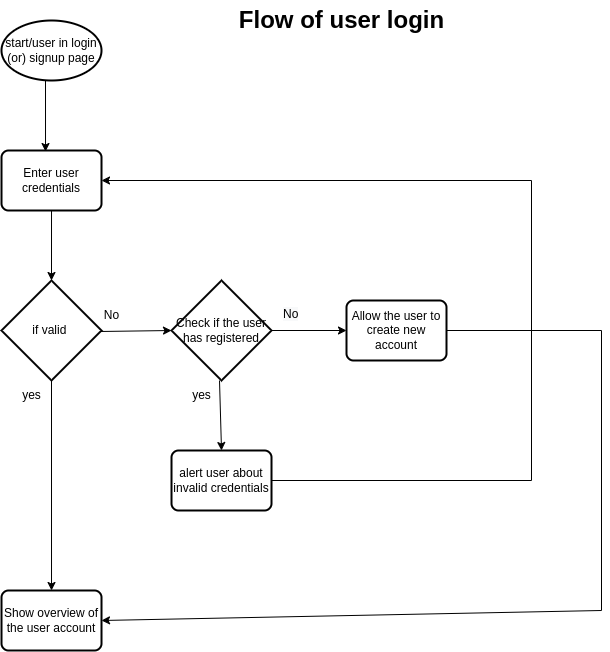

The diagram above was exported from draw.io. Its source (the exported page's mxGraphModel, read from the mxfile embedded in the PNG):
<mxGraphModel dx="1421" dy="771" grid="1" gridSize="10" guides="1" tooltips="1" connect="1" arrows="1" fold="1" page="1" pageScale="1" pageWidth="850" pageHeight="1100" math="0" shadow="0">
  <root>
    <mxCell id="0" />
    <mxCell id="1" parent="0" />
    <mxCell id="Soy8B_rPLl0cuqoZVtEx-2" value="start/user in login (or) signup page" style="strokeWidth=2;html=1;shape=mxgraph.flowchart.start_1;whiteSpace=wrap;" vertex="1" parent="1">
      <mxGeometry x="80" y="30" width="100" height="60" as="geometry" />
    </mxCell>
    <mxCell id="Soy8B_rPLl0cuqoZVtEx-4" value="Enter user credentials" style="rounded=1;whiteSpace=wrap;html=1;absoluteArcSize=1;arcSize=14;strokeWidth=2;" vertex="1" parent="1">
      <mxGeometry x="80.01" y="160" width="100" height="60" as="geometry" />
    </mxCell>
    <mxCell id="Soy8B_rPLl0cuqoZVtEx-6" value="if valid&amp;nbsp;" style="strokeWidth=2;html=1;shape=mxgraph.flowchart.decision;whiteSpace=wrap;" vertex="1" parent="1">
      <mxGeometry x="79.99000000000001" y="290" width="100" height="100" as="geometry" />
    </mxCell>
    <mxCell id="Soy8B_rPLl0cuqoZVtEx-9" value="yes" style="text;html=1;align=center;verticalAlign=middle;resizable=0;points=[];autosize=1;strokeColor=none;fillColor=none;" vertex="1" parent="1">
      <mxGeometry x="90" y="390" width="40" height="30" as="geometry" />
    </mxCell>
    <mxCell id="Soy8B_rPLl0cuqoZVtEx-10" value="No" style="text;html=1;align=center;verticalAlign=middle;resizable=0;points=[];autosize=1;strokeColor=none;fillColor=none;" vertex="1" parent="1">
      <mxGeometry x="170" y="310" width="40" height="30" as="geometry" />
    </mxCell>
    <mxCell id="Soy8B_rPLl0cuqoZVtEx-11" value="Allow the user to create new account" style="rounded=1;whiteSpace=wrap;html=1;absoluteArcSize=1;arcSize=14;strokeWidth=2;" vertex="1" parent="1">
      <mxGeometry x="425" y="310" width="100" height="60" as="geometry" />
    </mxCell>
    <mxCell id="Soy8B_rPLl0cuqoZVtEx-12" value="&lt;font style=&quot;font-size: 12px;&quot;&gt;Check if the user has registered&lt;/font&gt;" style="strokeWidth=2;html=1;shape=mxgraph.flowchart.decision;whiteSpace=wrap;" vertex="1" parent="1">
      <mxGeometry x="250" y="290" width="100.01" height="100" as="geometry" />
    </mxCell>
    <mxCell id="Soy8B_rPLl0cuqoZVtEx-14" value="yes" style="text;html=1;align=center;verticalAlign=middle;resizable=0;points=[];autosize=1;strokeColor=none;fillColor=none;" vertex="1" parent="1">
      <mxGeometry x="260" y="390" width="40" height="30" as="geometry" />
    </mxCell>
    <mxCell id="Soy8B_rPLl0cuqoZVtEx-15" value="&lt;span style=&quot;color: rgb(0, 0, 0); font-family: Helvetica; font-size: 12px; font-style: normal; font-variant-ligatures: normal; font-variant-caps: normal; font-weight: 400; letter-spacing: normal; orphans: 2; text-align: center; text-indent: 0px; text-transform: none; widows: 2; word-spacing: 0px; -webkit-text-stroke-width: 0px; background-color: rgb(248, 249, 250); text-decoration-thickness: initial; text-decoration-style: initial; text-decoration-color: initial; float: none; display: inline !important;&quot;&gt;No&lt;/span&gt;" style="text;whiteSpace=wrap;html=1;" vertex="1" parent="1">
      <mxGeometry x="360" y="310" width="30" height="20" as="geometry" />
    </mxCell>
    <mxCell id="Soy8B_rPLl0cuqoZVtEx-17" value="alert user about invalid credentials" style="rounded=1;whiteSpace=wrap;html=1;absoluteArcSize=1;arcSize=14;strokeWidth=2;" vertex="1" parent="1">
      <mxGeometry x="250.01" y="460" width="100" height="60" as="geometry" />
    </mxCell>
    <mxCell id="Soy8B_rPLl0cuqoZVtEx-20" value="" style="endArrow=none;html=1;rounded=0;fontSize=12;exitX=1;exitY=0.5;exitDx=0;exitDy=0;" edge="1" parent="1" source="Soy8B_rPLl0cuqoZVtEx-17">
      <mxGeometry width="50" height="50" relative="1" as="geometry">
        <mxPoint x="410" y="450" as="sourcePoint" />
        <mxPoint x="610" y="490" as="targetPoint" />
      </mxGeometry>
    </mxCell>
    <mxCell id="Soy8B_rPLl0cuqoZVtEx-22" value="" style="endArrow=none;html=1;rounded=0;fontSize=12;" edge="1" parent="1">
      <mxGeometry width="50" height="50" relative="1" as="geometry">
        <mxPoint x="610" y="490" as="sourcePoint" />
        <mxPoint x="610" y="190" as="targetPoint" />
      </mxGeometry>
    </mxCell>
    <mxCell id="Soy8B_rPLl0cuqoZVtEx-24" value="" style="endArrow=classic;html=1;rounded=0;fontSize=12;entryX=1;entryY=0.5;entryDx=0;entryDy=0;" edge="1" parent="1" target="Soy8B_rPLl0cuqoZVtEx-4">
      <mxGeometry width="50" height="50" relative="1" as="geometry">
        <mxPoint x="610" y="190" as="sourcePoint" />
        <mxPoint x="460" y="200" as="targetPoint" />
      </mxGeometry>
    </mxCell>
    <mxCell id="Soy8B_rPLl0cuqoZVtEx-25" value="" style="endArrow=classic;html=1;rounded=0;fontSize=12;exitX=0.44;exitY=1;exitDx=0;exitDy=0;exitPerimeter=0;entryX=0.44;entryY=0.017;entryDx=0;entryDy=0;entryPerimeter=0;" edge="1" parent="1" source="Soy8B_rPLl0cuqoZVtEx-2" target="Soy8B_rPLl0cuqoZVtEx-4">
      <mxGeometry width="50" height="50" relative="1" as="geometry">
        <mxPoint x="410" y="450" as="sourcePoint" />
        <mxPoint x="460" y="400" as="targetPoint" />
      </mxGeometry>
    </mxCell>
    <mxCell id="Soy8B_rPLl0cuqoZVtEx-26" value="" style="endArrow=classic;html=1;rounded=0;fontSize=12;exitX=0.5;exitY=1;exitDx=0;exitDy=0;" edge="1" parent="1" source="Soy8B_rPLl0cuqoZVtEx-4" target="Soy8B_rPLl0cuqoZVtEx-6">
      <mxGeometry width="50" height="50" relative="1" as="geometry">
        <mxPoint x="410" y="450" as="sourcePoint" />
        <mxPoint x="460" y="400" as="targetPoint" />
      </mxGeometry>
    </mxCell>
    <mxCell id="Soy8B_rPLl0cuqoZVtEx-27" value="" style="endArrow=classic;html=1;rounded=0;fontSize=12;exitX=0.225;exitY=1.033;exitDx=0;exitDy=0;exitPerimeter=0;entryX=0;entryY=0.5;entryDx=0;entryDy=0;entryPerimeter=0;" edge="1" parent="1" source="Soy8B_rPLl0cuqoZVtEx-10" target="Soy8B_rPLl0cuqoZVtEx-12">
      <mxGeometry width="50" height="50" relative="1" as="geometry">
        <mxPoint x="410" y="450" as="sourcePoint" />
        <mxPoint x="460" y="400" as="targetPoint" />
      </mxGeometry>
    </mxCell>
    <mxCell id="Soy8B_rPLl0cuqoZVtEx-28" value="" style="endArrow=classic;html=1;rounded=0;fontSize=12;entryX=0.5;entryY=0;entryDx=0;entryDy=0;" edge="1" parent="1" target="Soy8B_rPLl0cuqoZVtEx-31">
      <mxGeometry width="50" height="50" relative="1" as="geometry">
        <mxPoint x="130" y="390" as="sourcePoint" />
        <mxPoint x="130" y="450" as="targetPoint" />
      </mxGeometry>
    </mxCell>
    <mxCell id="Soy8B_rPLl0cuqoZVtEx-29" value="" style="endArrow=classic;html=1;rounded=0;fontSize=12;exitX=1;exitY=0.5;exitDx=0;exitDy=0;exitPerimeter=0;entryX=0;entryY=0.5;entryDx=0;entryDy=0;" edge="1" parent="1" source="Soy8B_rPLl0cuqoZVtEx-12" target="Soy8B_rPLl0cuqoZVtEx-11">
      <mxGeometry width="50" height="50" relative="1" as="geometry">
        <mxPoint x="410" y="450" as="sourcePoint" />
        <mxPoint x="460" y="400" as="targetPoint" />
      </mxGeometry>
    </mxCell>
    <mxCell id="Soy8B_rPLl0cuqoZVtEx-30" value="" style="endArrow=classic;html=1;rounded=0;fontSize=12;exitX=0.95;exitY=0;exitDx=0;exitDy=0;exitPerimeter=0;entryX=0.5;entryY=0;entryDx=0;entryDy=0;" edge="1" parent="1" source="Soy8B_rPLl0cuqoZVtEx-14" target="Soy8B_rPLl0cuqoZVtEx-17">
      <mxGeometry width="50" height="50" relative="1" as="geometry">
        <mxPoint x="410" y="450" as="sourcePoint" />
        <mxPoint x="460" y="400" as="targetPoint" />
      </mxGeometry>
    </mxCell>
    <mxCell id="Soy8B_rPLl0cuqoZVtEx-31" value="Show overview of the user account" style="rounded=1;whiteSpace=wrap;html=1;absoluteArcSize=1;arcSize=14;strokeWidth=2;fontSize=12;" vertex="1" parent="1">
      <mxGeometry x="80.01" y="600" width="100" height="60" as="geometry" />
    </mxCell>
    <mxCell id="Soy8B_rPLl0cuqoZVtEx-32" value="" style="endArrow=classic;html=1;rounded=0;fontSize=12;exitX=1;exitY=0.5;exitDx=0;exitDy=0;entryX=1;entryY=0.5;entryDx=0;entryDy=0;" edge="1" parent="1" source="Soy8B_rPLl0cuqoZVtEx-11" target="Soy8B_rPLl0cuqoZVtEx-31">
      <mxGeometry width="50" height="50" relative="1" as="geometry">
        <mxPoint x="350" y="390" as="sourcePoint" />
        <mxPoint x="690" y="750" as="targetPoint" />
        <Array as="points">
          <mxPoint x="680" y="340" />
          <mxPoint x="680" y="620" />
        </Array>
      </mxGeometry>
    </mxCell>
    <mxCell id="Soy8B_rPLl0cuqoZVtEx-33" value="Flow of user login" style="text;strokeColor=none;fillColor=none;html=1;fontSize=24;fontStyle=1;verticalAlign=middle;align=center;" vertex="1" parent="1">
      <mxGeometry x="370" y="10" width="100" height="40" as="geometry" />
    </mxCell>
  </root>
</mxGraphModel>